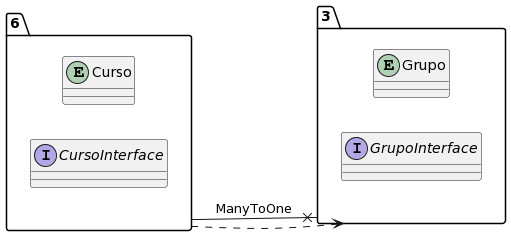

The diagram above was rendered by PlantUML. Its source (embedded in the PNG):
@startuml
allow_mixing
left to right direction
package "6"{
entity Curso
interface CursoInterface

}
package "3"{
entity Grupo
interface GrupoInterface

}
"6" --x "3":ManyToOne
"6" ..> "3"
@enduml